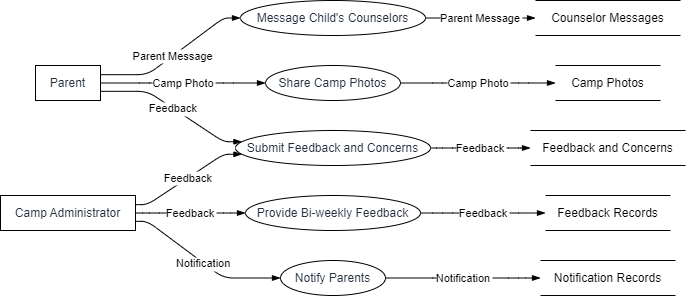

The diagram above was exported from draw.io. Its source (the exported page's mxGraphModel, read from the mxfile embedded in the PNG):
<mxGraphModel dx="794" dy="511" grid="1" gridSize="10" guides="1" tooltips="1" connect="1" arrows="1" fold="1" page="1" pageScale="1" pageWidth="827" pageHeight="1169" math="0" shadow="0">
  <root>
    <mxCell id="0" />
    <mxCell id="1" parent="0" />
    <UserObject label="Parent" type="externalEntity" source="" flow="" placeholders="1" id="v33Z5hv89Zf1H2KjbM1c-1">
      <mxCell style="shape=rectangle;whiteSpace=wrap;html=1;fillColor=#ffffff;strokeColor=#000000;align=center;verticalAlign=middle;fontColor=#232F3E;" vertex="1" parent="1">
        <mxGeometry x="35" y="65" width="65" height="35" as="geometry" />
      </mxCell>
    </UserObject>
    <UserObject label="Camp Administrator" type="externalEntity" source="" flow="" placeholders="1" id="v33Z5hv89Zf1H2KjbM1c-2">
      <mxCell style="shape=rectangle;whiteSpace=wrap;html=1;fillColor=#ffffff;strokeColor=#000000;align=center;verticalAlign=middle;fontColor=#232F3E;" vertex="1" parent="1">
        <mxGeometry y="195" width="135" height="35" as="geometry" />
      </mxCell>
    </UserObject>
    <UserObject label="Message Child's Counselors" type="process" source="1" flow="Parent Message" placeholders="1" id="v33Z5hv89Zf1H2KjbM1c-3">
      <mxCell style="shape=ellipse;perimeter=ellipsePerimeter;whiteSpace=wrap;html=1;fillColor=#ffffff;strokeColor=#000000;align=center;verticalAlign=middle;fontColor=#232F3E;" vertex="1" parent="1">
        <mxGeometry x="240" width="185" height="35" as="geometry" />
      </mxCell>
    </UserObject>
    <UserObject label="Share Camp Photos" type="process" source="1" flow="Camp Photo" placeholders="1" id="v33Z5hv89Zf1H2KjbM1c-4">
      <mxCell style="shape=ellipse;perimeter=ellipsePerimeter;whiteSpace=wrap;html=1;fillColor=#ffffff;strokeColor=#000000;align=center;verticalAlign=middle;fontColor=#232F3E;" vertex="1" parent="1">
        <mxGeometry x="265" y="65" width="135" height="35" as="geometry" />
      </mxCell>
    </UserObject>
    <UserObject label="Provide Bi-weekly Feedback" type="process" source="2" flow="Feedback" placeholders="1" id="v33Z5hv89Zf1H2KjbM1c-5">
      <mxCell style="shape=ellipse;perimeter=ellipsePerimeter;whiteSpace=wrap;html=1;fillColor=#ffffff;strokeColor=#000000;align=center;verticalAlign=middle;fontColor=#232F3E;" vertex="1" parent="1">
        <mxGeometry x="245" y="195" width="175" height="35" as="geometry" />
      </mxCell>
    </UserObject>
    <UserObject label="Notify Parents" type="process" source="2" flow="Notification" placeholders="1" id="v33Z5hv89Zf1H2KjbM1c-6">
      <mxCell style="shape=ellipse;perimeter=ellipsePerimeter;whiteSpace=wrap;html=1;fillColor=#ffffff;strokeColor=#000000;align=center;verticalAlign=middle;fontColor=#232F3E;" vertex="1" parent="1">
        <mxGeometry x="280" y="260" width="105" height="35" as="geometry" />
      </mxCell>
    </UserObject>
    <UserObject label="Submit Feedback and Concerns" type="process" source="1,2" flow="Feedback" placeholders="1" id="v33Z5hv89Zf1H2KjbM1c-7">
      <mxCell style="shape=ellipse;perimeter=ellipsePerimeter;whiteSpace=wrap;html=1;fillColor=#ffffff;strokeColor=#000000;align=center;verticalAlign=middle;fontColor=#232F3E;" vertex="1" parent="1">
        <mxGeometry x="235" y="130" width="195" height="35" as="geometry" />
      </mxCell>
    </UserObject>
    <UserObject label="Counselor Messages" type="dataStore" source="3" flow="Parent Message" placeholders="1" id="v33Z5hv89Zf1H2KjbM1c-8">
      <mxCell style="html=1;dashed=0;whiteSpace=wrap;shape=partialRectangle;right=0;left=0;" vertex="1" parent="1">
        <mxGeometry x="535" width="145" height="35" as="geometry" />
      </mxCell>
    </UserObject>
    <UserObject label="Camp Photos" type="dataStore" source="4" flow="Camp Photo" placeholders="1" id="v33Z5hv89Zf1H2KjbM1c-9">
      <mxCell style="html=1;dashed=0;whiteSpace=wrap;shape=partialRectangle;right=0;left=0;" vertex="1" parent="1">
        <mxGeometry x="555" y="65" width="105" height="35" as="geometry" />
      </mxCell>
    </UserObject>
    <UserObject label="Feedback Records" type="dataStore" source="5" flow="Feedback" placeholders="1" id="v33Z5hv89Zf1H2KjbM1c-10">
      <mxCell style="html=1;dashed=0;whiteSpace=wrap;shape=partialRectangle;right=0;left=0;" vertex="1" parent="1">
        <mxGeometry x="545" y="195" width="125" height="35" as="geometry" />
      </mxCell>
    </UserObject>
    <UserObject label="Notification Records" type="dataStore" source="6" flow="Notification" placeholders="1" id="v33Z5hv89Zf1H2KjbM1c-11">
      <mxCell style="html=1;dashed=0;whiteSpace=wrap;shape=partialRectangle;right=0;left=0;" vertex="1" parent="1">
        <mxGeometry x="540" y="260" width="135" height="35" as="geometry" />
      </mxCell>
    </UserObject>
    <UserObject label="Feedback and Concerns" type="dataStore" source="7" flow="Feedback" placeholders="1" id="v33Z5hv89Zf1H2KjbM1c-12">
      <mxCell style="html=1;dashed=0;whiteSpace=wrap;shape=partialRectangle;right=0;left=0;" vertex="1" parent="1">
        <mxGeometry x="530" y="130" width="155" height="35" as="geometry" />
      </mxCell>
    </UserObject>
    <mxCell id="v33Z5hv89Zf1H2KjbM1c-13" value="Parent Message" style="endArrow=blockThin;endFill=1;fontSize=11;orthogonal=1;noEdgeStyle=1;" edge="1" parent="1" source="v33Z5hv89Zf1H2KjbM1c-1" target="v33Z5hv89Zf1H2KjbM1c-3">
      <mxGeometry relative="1" as="geometry">
        <Array as="points">
          <mxPoint x="147" y="74.16666666666667" />
          <mxPoint x="223" y="17.5" />
        </Array>
      </mxGeometry>
    </mxCell>
    <mxCell id="v33Z5hv89Zf1H2KjbM1c-14" value="Camp Photo" style="endArrow=blockThin;endFill=1;fontSize=11;orthogonal=1;noEdgeStyle=1;" edge="1" parent="1" source="v33Z5hv89Zf1H2KjbM1c-1" target="v33Z5hv89Zf1H2KjbM1c-4">
      <mxGeometry relative="1" as="geometry">
        <Array as="points">
          <mxPoint x="149" y="82.5" />
          <mxPoint x="223" y="82.5" />
        </Array>
      </mxGeometry>
    </mxCell>
    <mxCell id="v33Z5hv89Zf1H2KjbM1c-15" value="Feedback" style="endArrow=blockThin;endFill=1;fontSize=11;orthogonal=1;noEdgeStyle=1;" edge="1" parent="1" source="v33Z5hv89Zf1H2KjbM1c-2" target="v33Z5hv89Zf1H2KjbM1c-5">
      <mxGeometry relative="1" as="geometry">
        <Array as="points">
          <mxPoint x="149" y="212.5" />
          <mxPoint x="223" y="212.5" />
        </Array>
      </mxGeometry>
    </mxCell>
    <mxCell id="v33Z5hv89Zf1H2KjbM1c-16" value="Notification" style="endArrow=blockThin;endFill=1;fontSize=11;orthogonal=1;noEdgeStyle=1;" edge="1" parent="1" source="v33Z5hv89Zf1H2KjbM1c-2" target="v33Z5hv89Zf1H2KjbM1c-6">
      <mxGeometry relative="1" as="geometry">
        <Array as="points">
          <mxPoint x="147" y="220.83333333333334" />
          <mxPoint x="223" y="277.5" />
        </Array>
      </mxGeometry>
    </mxCell>
    <mxCell id="v33Z5hv89Zf1H2KjbM1c-17" value="Feedback" style="endArrow=blockThin;endFill=1;fontSize=11;orthogonal=1;noEdgeStyle=1;" edge="1" parent="1" source="v33Z5hv89Zf1H2KjbM1c-1" target="v33Z5hv89Zf1H2KjbM1c-7">
      <mxGeometry relative="1" as="geometry">
        <Array as="points">
          <mxPoint x="147" y="90.83333333333333" />
          <mxPoint x="223" y="141.25" />
        </Array>
      </mxGeometry>
    </mxCell>
    <mxCell id="v33Z5hv89Zf1H2KjbM1c-18" value="Feedback" style="endArrow=blockThin;endFill=1;fontSize=11;orthogonal=1;noEdgeStyle=1;" edge="1" parent="1" source="v33Z5hv89Zf1H2KjbM1c-2" target="v33Z5hv89Zf1H2KjbM1c-7">
      <mxGeometry relative="1" as="geometry">
        <Array as="points">
          <mxPoint x="147" y="204.16666666666666" />
          <mxPoint x="223" y="153.75" />
        </Array>
      </mxGeometry>
    </mxCell>
    <mxCell id="v33Z5hv89Zf1H2KjbM1c-19" value="Parent Message" style="endArrow=blockThin;endFill=1;fontSize=11;orthogonal=1;noEdgeStyle=1;" edge="1" parent="1" source="v33Z5hv89Zf1H2KjbM1c-3" target="v33Z5hv89Zf1H2KjbM1c-8">
      <mxGeometry relative="1" as="geometry">
        <Array as="points">
          <mxPoint x="442" y="17.5" />
          <mxPoint x="518" y="17.5" />
        </Array>
      </mxGeometry>
    </mxCell>
    <mxCell id="v33Z5hv89Zf1H2KjbM1c-20" value="Camp Photo" style="endArrow=blockThin;endFill=1;fontSize=11;orthogonal=1;noEdgeStyle=1;" edge="1" parent="1" source="v33Z5hv89Zf1H2KjbM1c-4" target="v33Z5hv89Zf1H2KjbM1c-9">
      <mxGeometry relative="1" as="geometry">
        <Array as="points">
          <mxPoint x="442" y="82.5" />
          <mxPoint x="518" y="82.5" />
        </Array>
      </mxGeometry>
    </mxCell>
    <mxCell id="v33Z5hv89Zf1H2KjbM1c-21" value="Feedback" style="endArrow=blockThin;endFill=1;fontSize=11;orthogonal=1;noEdgeStyle=1;" edge="1" parent="1" source="v33Z5hv89Zf1H2KjbM1c-5" target="v33Z5hv89Zf1H2KjbM1c-10">
      <mxGeometry relative="1" as="geometry">
        <Array as="points">
          <mxPoint x="442" y="212.5" />
          <mxPoint x="518" y="212.5" />
        </Array>
      </mxGeometry>
    </mxCell>
    <mxCell id="v33Z5hv89Zf1H2KjbM1c-22" value="Notification" style="endArrow=blockThin;endFill=1;fontSize=11;orthogonal=1;noEdgeStyle=1;" edge="1" parent="1" source="v33Z5hv89Zf1H2KjbM1c-6" target="v33Z5hv89Zf1H2KjbM1c-11">
      <mxGeometry relative="1" as="geometry">
        <Array as="points">
          <mxPoint x="442" y="277.5" />
          <mxPoint x="518" y="277.5" />
        </Array>
      </mxGeometry>
    </mxCell>
    <mxCell id="v33Z5hv89Zf1H2KjbM1c-23" value="Feedback" style="endArrow=blockThin;endFill=1;fontSize=11;orthogonal=1;noEdgeStyle=1;" edge="1" parent="1" source="v33Z5hv89Zf1H2KjbM1c-7" target="v33Z5hv89Zf1H2KjbM1c-12">
      <mxGeometry relative="1" as="geometry">
        <Array as="points">
          <mxPoint x="442" y="147.5" />
          <mxPoint x="518" y="147.5" />
        </Array>
      </mxGeometry>
    </mxCell>
  </root>
</mxGraphModel>